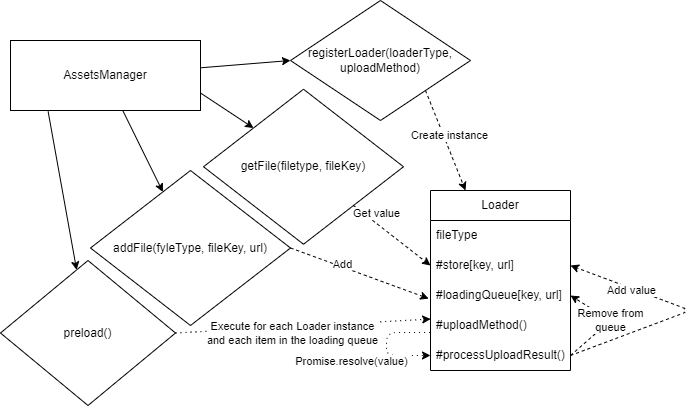

The diagram above was exported from draw.io. Its source (the exported page's mxGraphModel, read from the mxfile embedded in the PNG):
<mxGraphModel dx="536" dy="422" grid="1" gridSize="10" guides="1" tooltips="1" connect="1" arrows="1" fold="1" page="1" pageScale="1" pageWidth="827" pageHeight="1169" math="0" shadow="0">
  <root>
    <mxCell id="0" />
    <mxCell id="1" parent="0" />
    <mxCell id="21" value="" style="edgeStyle=none;html=1;" parent="1" source="2" target="20" edge="1">
      <mxGeometry relative="1" as="geometry" />
    </mxCell>
    <mxCell id="27" value="" style="edgeStyle=none;html=1;exitX=0.198;exitY=1.014;exitDx=0;exitDy=0;exitPerimeter=0;" parent="1" source="2" target="26" edge="1">
      <mxGeometry relative="1" as="geometry">
        <mxPoint x="140" y="180" as="sourcePoint" />
      </mxGeometry>
    </mxCell>
    <mxCell id="51" style="edgeStyle=none;html=1;exitX=1;exitY=0.75;exitDx=0;exitDy=0;entryX=0;entryY=0;entryDx=0;entryDy=0;" parent="1" source="2" target="53" edge="1">
      <mxGeometry relative="1" as="geometry">
        <mxPoint x="90" y="360" as="targetPoint" />
      </mxGeometry>
    </mxCell>
    <mxCell id="60" value="" style="edgeStyle=none;html=1;entryX=0;entryY=0.5;entryDx=0;entryDy=0;" parent="1" source="2" target="59" edge="1">
      <mxGeometry relative="1" as="geometry" />
    </mxCell>
    <mxCell id="2" value="AssetsManager" style="rounded=0;whiteSpace=wrap;html=1;" parent="1" vertex="1">
      <mxGeometry x="20" y="40" width="190" height="70" as="geometry" />
    </mxCell>
    <mxCell id="24" value="" style="edgeStyle=none;html=1;dashed=1;exitX=1;exitY=0.5;exitDx=0;exitDy=0;entryX=-0.013;entryY=0.603;entryDx=0;entryDy=0;entryPerimeter=0;" parent="1" source="20" target="85" edge="1">
      <mxGeometry relative="1" as="geometry">
        <mxPoint x="380" y="300" as="sourcePoint" />
        <mxPoint x="530" y="264" as="targetPoint" />
      </mxGeometry>
    </mxCell>
    <mxCell id="25" value="Add" style="edgeLabel;html=1;align=center;verticalAlign=middle;resizable=0;points=[];" parent="24" vertex="1" connectable="0">
      <mxGeometry x="-0.2667" y="3" relative="1" as="geometry">
        <mxPoint as="offset" />
      </mxGeometry>
    </mxCell>
    <mxCell id="20" value="addFile(fyleType, fileKey, url)" style="rhombus;whiteSpace=wrap;html=1;rounded=0;" parent="1" vertex="1">
      <mxGeometry x="100" y="170" width="200" height="155" as="geometry" />
    </mxCell>
    <mxCell id="34" value="" style="edgeStyle=none;html=1;dashed=1;entryX=0.001;entryY=0.285;entryDx=0;entryDy=0;dashPattern=1 4;exitX=1;exitY=0.5;exitDx=0;exitDy=0;entryPerimeter=0;" parent="1" source="26" target="90" edge="1">
      <mxGeometry relative="1" as="geometry">
        <mxPoint x="501" y="415" as="targetPoint" />
        <mxPoint x="216" y="495" as="sourcePoint" />
      </mxGeometry>
    </mxCell>
    <mxCell id="39" value="Execute for each Loader instance &lt;br&gt;and each item in the loading queue" style="edgeLabel;html=1;align=center;verticalAlign=middle;resizable=0;points=[];" parent="34" vertex="1" connectable="0">
      <mxGeometry x="0.2453" y="1" relative="1" as="geometry">
        <mxPoint x="-42" y="10" as="offset" />
      </mxGeometry>
    </mxCell>
    <mxCell id="26" value="preload()" style="rhombus;whiteSpace=wrap;html=1;rounded=0;" parent="1" vertex="1">
      <mxGeometry x="10" y="260" width="175" height="145" as="geometry" />
    </mxCell>
    <mxCell id="54" style="edgeStyle=none;html=1;exitX=1;exitY=1;exitDx=0;exitDy=0;entryX=0;entryY=0.5;entryDx=0;entryDy=0;dashed=1;" parent="1" source="53" target="86" edge="1">
      <mxGeometry relative="1" as="geometry">
        <mxPoint x="360" y="545" as="targetPoint" />
      </mxGeometry>
    </mxCell>
    <mxCell id="55" value="Get value" style="edgeLabel;html=1;align=center;verticalAlign=middle;resizable=0;points=[];" parent="54" vertex="1" connectable="0">
      <mxGeometry x="-0.2614" y="3" relative="1" as="geometry">
        <mxPoint x="-8" y="-12" as="offset" />
      </mxGeometry>
    </mxCell>
    <mxCell id="53" value="getFile(filetype, fileKey)" style="rhombus;whiteSpace=wrap;html=1;rounded=0;" parent="1" vertex="1">
      <mxGeometry x="213" y="88.75" width="200" height="155" as="geometry" />
    </mxCell>
    <mxCell id="88" style="edgeStyle=none;html=1;exitX=1;exitY=1;exitDx=0;exitDy=0;entryX=0.25;entryY=0;entryDx=0;entryDy=0;dashed=1;" parent="1" source="59" target="84" edge="1">
      <mxGeometry relative="1" as="geometry" />
    </mxCell>
    <mxCell id="89" value="Create instance" style="edgeLabel;html=1;align=center;verticalAlign=middle;resizable=0;points=[];" parent="88" vertex="1" connectable="0">
      <mxGeometry x="-0.4772" y="-1" relative="1" as="geometry">
        <mxPoint x="14" y="18" as="offset" />
      </mxGeometry>
    </mxCell>
    <mxCell id="59" value="registerLoader(loaderType, uploadMethod)" style="rhombus;whiteSpace=wrap;html=1;rounded=0;" parent="1" vertex="1">
      <mxGeometry x="300" width="180" height="120" as="geometry" />
    </mxCell>
    <mxCell id="84" value="Loader" style="swimlane;fontStyle=0;childLayout=stackLayout;horizontal=1;startSize=30;horizontalStack=0;resizeParent=1;resizeParentMax=0;resizeLast=0;collapsible=1;marginBottom=0;whiteSpace=wrap;html=1;" parent="1" vertex="1">
      <mxGeometry x="440" y="190" width="140" height="180" as="geometry" />
    </mxCell>
    <mxCell id="87" value="fileType" style="text;strokeColor=none;fillColor=none;align=left;verticalAlign=middle;spacingLeft=4;spacingRight=4;overflow=hidden;points=[[0,0.5],[1,0.5]];portConstraint=eastwest;rotatable=0;whiteSpace=wrap;html=1;" parent="84" vertex="1">
      <mxGeometry y="30" width="140" height="30" as="geometry" />
    </mxCell>
    <mxCell id="86" value="#store[key, url]" style="text;strokeColor=none;fillColor=none;align=left;verticalAlign=middle;spacingLeft=4;spacingRight=4;overflow=hidden;points=[[0,0.5],[1,0.5]];portConstraint=eastwest;rotatable=0;whiteSpace=wrap;html=1;" parent="84" vertex="1">
      <mxGeometry y="60" width="140" height="30" as="geometry" />
    </mxCell>
    <mxCell id="85" value="#loadingQueue[key, url]" style="text;strokeColor=none;fillColor=none;align=left;verticalAlign=middle;spacingLeft=4;spacingRight=4;overflow=hidden;points=[[0,0.5],[1,0.5]];portConstraint=eastwest;rotatable=0;whiteSpace=wrap;html=1;" parent="84" vertex="1">
      <mxGeometry y="90" width="140" height="30" as="geometry" />
    </mxCell>
    <mxCell id="90" value="#uploadMethod()" style="text;strokeColor=none;fillColor=none;align=left;verticalAlign=middle;spacingLeft=4;spacingRight=4;overflow=hidden;points=[[0,0.5],[1,0.5]];portConstraint=eastwest;rotatable=0;whiteSpace=wrap;html=1;" parent="84" vertex="1">
      <mxGeometry y="120" width="140" height="30" as="geometry" />
    </mxCell>
    <mxCell id="58" value="" style="edgeStyle=elbowEdgeStyle;html=1;dashed=1;fontColor=#0e0707;dashPattern=1 4;exitX=-0.003;exitY=0.733;exitDx=0;exitDy=0;exitPerimeter=0;entryX=0;entryY=0.5;entryDx=0;entryDy=0;" parent="84" source="90" target="94" edge="1">
      <mxGeometry relative="1" as="geometry">
        <mxPoint x="-8.06000000000006" y="140.00000000000006" as="sourcePoint" />
        <mxPoint x="-8" y="165.43" as="targetPoint" />
        <Array as="points">
          <mxPoint x="-44" y="145.43" />
        </Array>
      </mxGeometry>
    </mxCell>
    <mxCell id="92" value="Promise.resolve(value)" style="edgeLabel;html=1;align=center;verticalAlign=middle;resizable=0;points=[];" parent="58" vertex="1" connectable="0">
      <mxGeometry x="-0.1401" y="1" relative="1" as="geometry">
        <mxPoint x="-37" y="24" as="offset" />
      </mxGeometry>
    </mxCell>
    <mxCell id="94" value="#processUploadResult()" style="text;strokeColor=none;fillColor=none;align=left;verticalAlign=middle;spacingLeft=4;spacingRight=4;overflow=hidden;points=[[0,0.5],[1,0.5]];portConstraint=eastwest;rotatable=0;whiteSpace=wrap;html=1;" parent="84" vertex="1">
      <mxGeometry y="150" width="140" height="30" as="geometry" />
    </mxCell>
    <mxCell id="46" style="edgeStyle=none;html=1;entryX=1;entryY=0.5;entryDx=0;entryDy=0;dashed=1;exitX=1;exitY=0.5;exitDx=0;exitDy=0;" parent="84" source="94" target="85" edge="1">
      <mxGeometry relative="1" as="geometry">
        <mxPoint x="219" y="123.05999999999995" as="sourcePoint" />
        <mxPoint x="129.48000000000002" y="143" as="targetPoint" />
        <Array as="points">
          <mxPoint x="180" y="130" />
        </Array>
      </mxGeometry>
    </mxCell>
    <mxCell id="47" value="Remove from &lt;br&gt;queue" style="edgeLabel;html=1;align=center;verticalAlign=middle;resizable=0;points=[];" parent="46" vertex="1" connectable="0">
      <mxGeometry x="0.2075" y="-1" relative="1" as="geometry">
        <mxPoint x="6" y="5" as="offset" />
      </mxGeometry>
    </mxCell>
    <mxCell id="49" value="" style="edgeStyle=none;html=1;entryX=1;entryY=0.5;entryDx=0;entryDy=0;dashed=1;exitX=1;exitY=0.5;exitDx=0;exitDy=0;" parent="84" source="94" target="86" edge="1">
      <mxGeometry relative="1" as="geometry">
        <mxPoint x="249.70000000000005" y="85.40250000000003" as="sourcePoint" />
        <mxPoint x="150" y="60" as="targetPoint" />
        <Array as="points">
          <mxPoint x="260" y="120" />
        </Array>
      </mxGeometry>
    </mxCell>
    <mxCell id="50" value="Add value" style="edgeLabel;html=1;align=center;verticalAlign=middle;resizable=0;points=[];" parent="49" vertex="1" connectable="0">
      <mxGeometry x="-0.2372" y="-1" relative="1" as="geometry">
        <mxPoint x="-32" y="-32" as="offset" />
      </mxGeometry>
    </mxCell>
  </root>
</mxGraphModel>